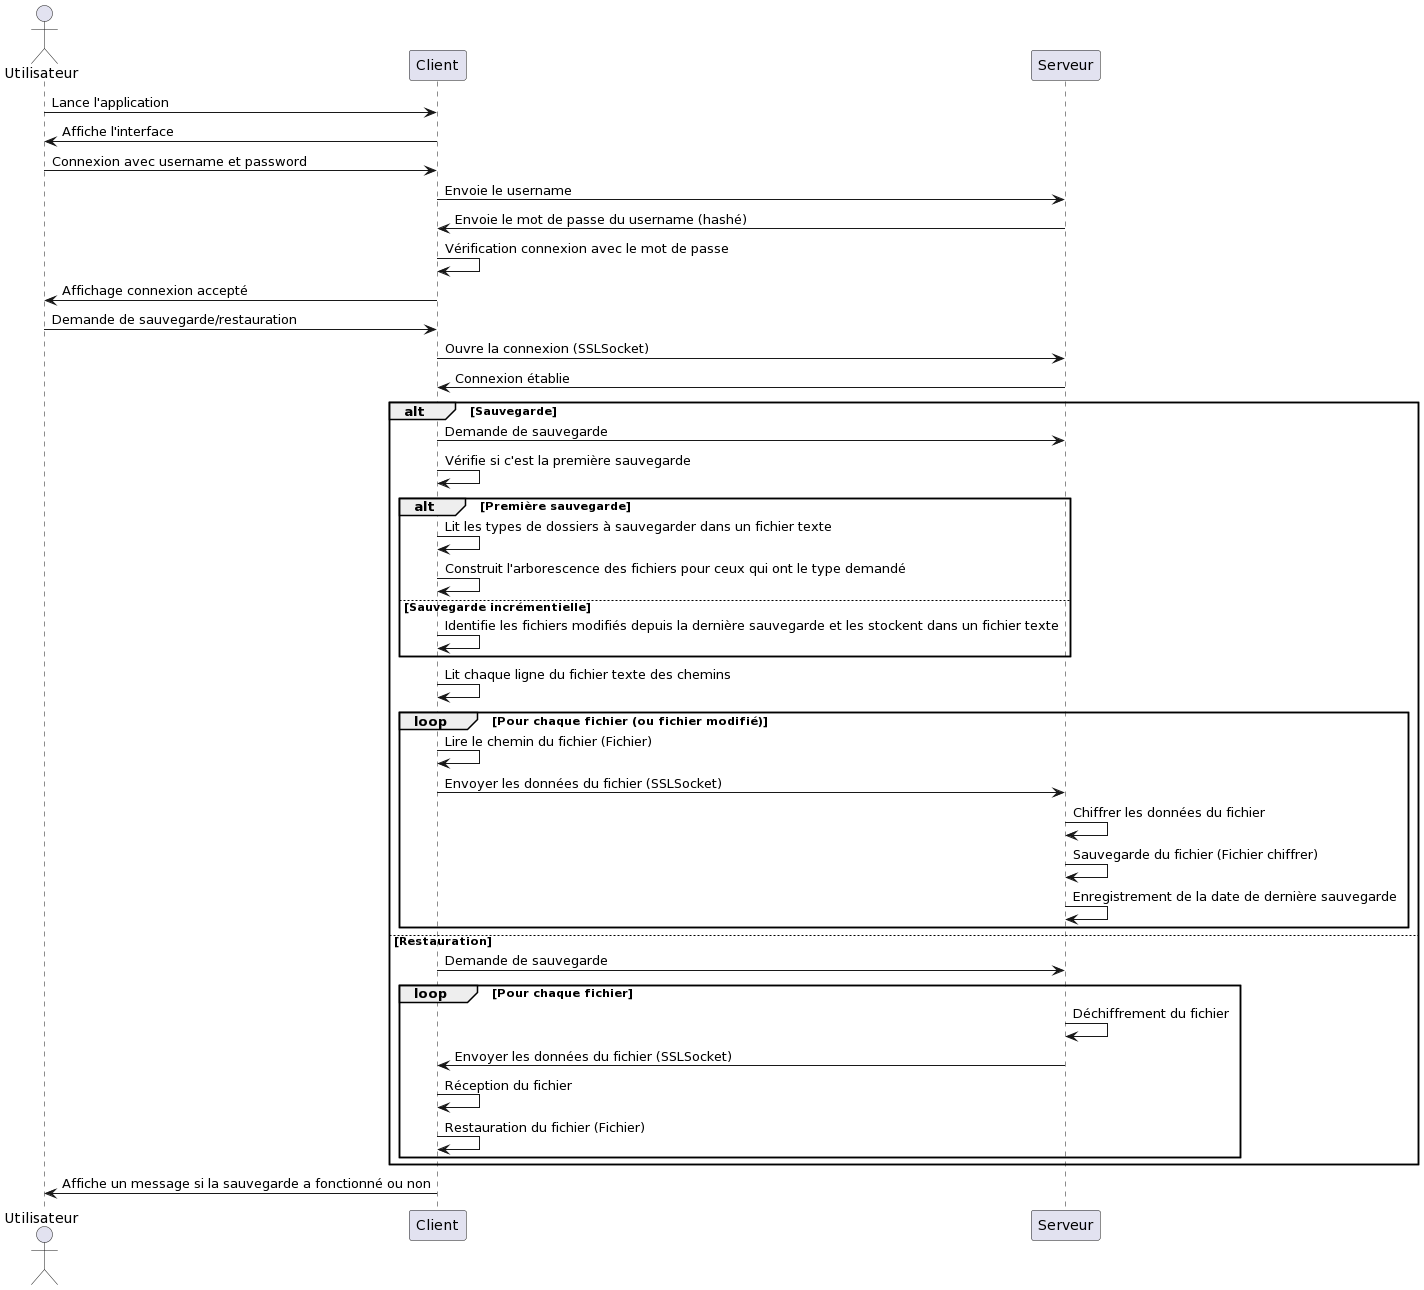

The diagram above was rendered by PlantUML. Its source (embedded in the PNG):
@startuml
actor Utilisateur as user
participant "Client" as client
participant "Serveur" as server

user -> client : Lance l'application
client -> user : Affiche l'interface
user -> client : Connexion avec username et password
client -> server : Envoie le username
server -> client : Envoie le mot de passe du username (hashé) 
client -> client : Vérification connexion avec le mot de passe
client -> user : Affichage connexion accepté
user -> client : Demande de sauvegarde/restauration
client -> server : Ouvre la connexion (SSLSocket)
server -> client : Connexion établie
alt Sauvegarde
    client -> server : Demande de sauvegarde
    client -> client : Vérifie si c'est la première sauvegarde
    alt Première sauvegarde
        client -> client : Lit les types de dossiers à sauvegarder dans un fichier texte
        client -> client : Construit l'arborescence des fichiers pour ceux qui ont le type demandé
    else Sauvegarde incrémentielle
        client -> client : Identifie les fichiers modifiés depuis la dernière sauvegarde et les stockent dans un fichier texte
    end
    client -> client : Lit chaque ligne du fichier texte des chemins
    loop Pour chaque fichier (ou fichier modifié)
        client -> client : Lire le chemin du fichier (Fichier)
        client -> server : Envoyer les données du fichier (SSLSocket)
        server -> server : Chiffrer les données du fichier
        server -> server : Sauvegarde du fichier (Fichier chiffrer)
        server -> server : Enregistrement de la date de dernière sauvegarde
    end
else Restauration
    client -> server : Demande de sauvegarde
    loop Pour chaque fichier
        server -> server : Déchiffrement du fichier
        server -> client : Envoyer les données du fichier (SSLSocket)
        client -> client : Réception du fichier
        client -> client : Restauration du fichier (Fichier)
    end
end

client -> user : Affiche un message si la sauvegarde a fonctionné ou non
@enduml